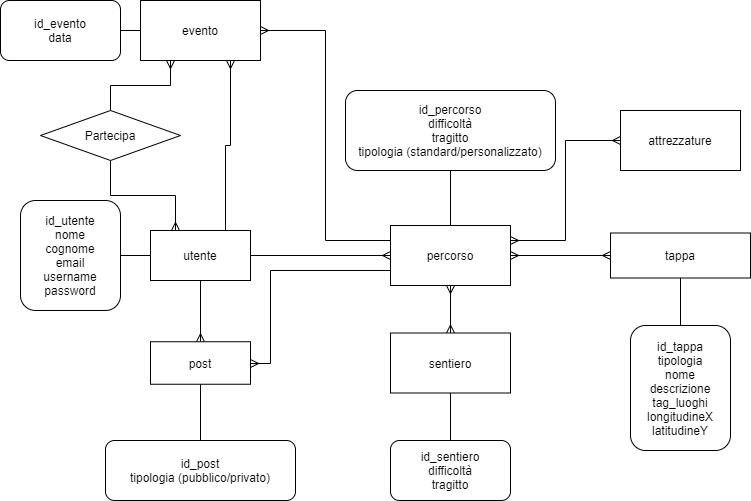

The diagram above was exported from draw.io. Its source (the exported page's mxGraphModel, read from the mxfile embedded in the PNG):
<mxGraphModel dx="1038" dy="548" grid="1" gridSize="10" guides="1" tooltips="1" connect="1" arrows="1" fold="1" page="1" pageScale="1" pageWidth="827" pageHeight="1169" math="0" shadow="0">
  <root>
    <mxCell id="0" />
    <mxCell id="1" parent="0" />
    <mxCell id="QFMhGKLYBGijvn6ss8H7-3" style="edgeStyle=orthogonalEdgeStyle;rounded=0;orthogonalLoop=1;jettySize=auto;html=1;endArrow=none;endFill=0;" parent="1" source="QFMhGKLYBGijvn6ss8H7-1" target="QFMhGKLYBGijvn6ss8H7-2" edge="1">
      <mxGeometry relative="1" as="geometry" />
    </mxCell>
    <mxCell id="RQMzgpK95C_v7a6JIFPd-6" style="edgeStyle=orthogonalEdgeStyle;rounded=0;orthogonalLoop=1;jettySize=auto;html=1;endArrow=ERmany;endFill=0;" parent="1" source="QFMhGKLYBGijvn6ss8H7-1" target="RQMzgpK95C_v7a6JIFPd-1" edge="1">
      <mxGeometry relative="1" as="geometry" />
    </mxCell>
    <mxCell id="tBkxoUWCO7RaNFKcsOSb-1" style="edgeStyle=orthogonalEdgeStyle;rounded=0;orthogonalLoop=1;jettySize=auto;html=1;exitX=1;exitY=0.5;exitDx=0;exitDy=0;entryX=0;entryY=0.5;entryDx=0;entryDy=0;endArrow=ERmany;endFill=0;" edge="1" parent="1" source="QFMhGKLYBGijvn6ss8H7-1" target="QFMhGKLYBGijvn6ss8H7-4">
      <mxGeometry relative="1" as="geometry" />
    </mxCell>
    <mxCell id="tBkxoUWCO7RaNFKcsOSb-5" style="edgeStyle=orthogonalEdgeStyle;rounded=0;orthogonalLoop=1;jettySize=auto;html=1;exitX=0.75;exitY=0;exitDx=0;exitDy=0;entryX=0.75;entryY=1;entryDx=0;entryDy=0;endArrow=ERmany;endFill=0;" edge="1" parent="1" source="QFMhGKLYBGijvn6ss8H7-1" target="tBkxoUWCO7RaNFKcsOSb-4">
      <mxGeometry relative="1" as="geometry" />
    </mxCell>
    <mxCell id="xpjB0AUPJPv12PGZxsF4-15" style="edgeStyle=orthogonalEdgeStyle;rounded=0;orthogonalLoop=1;jettySize=auto;html=1;exitX=0.25;exitY=0;exitDx=0;exitDy=0;entryX=0.5;entryY=1;entryDx=0;entryDy=0;startArrow=ERmany;startFill=0;endArrow=none;endFill=0;" edge="1" parent="1" source="QFMhGKLYBGijvn6ss8H7-1" target="xpjB0AUPJPv12PGZxsF4-14">
      <mxGeometry relative="1" as="geometry" />
    </mxCell>
    <mxCell id="QFMhGKLYBGijvn6ss8H7-1" value="utente" style="rounded=0;whiteSpace=wrap;html=1;" parent="1" vertex="1">
      <mxGeometry x="160" y="240" width="100" height="50" as="geometry" />
    </mxCell>
    <mxCell id="QFMhGKLYBGijvn6ss8H7-2" value="id_utente&lt;br&gt;nome&lt;br&gt;cognome&lt;br&gt;email&lt;br&gt;username&lt;br&gt;password" style="rounded=1;whiteSpace=wrap;html=1;" parent="1" vertex="1">
      <mxGeometry x="30" y="210" width="100" height="110" as="geometry" />
    </mxCell>
    <mxCell id="QFMhGKLYBGijvn6ss8H7-7" style="edgeStyle=orthogonalEdgeStyle;rounded=0;orthogonalLoop=1;jettySize=auto;html=1;endArrow=ERmany;endFill=0;startArrow=ERmany;startFill=0;" parent="1" source="QFMhGKLYBGijvn6ss8H7-4" target="QFMhGKLYBGijvn6ss8H7-6" edge="1">
      <mxGeometry relative="1" as="geometry" />
    </mxCell>
    <mxCell id="QFMhGKLYBGijvn6ss8H7-9" style="edgeStyle=orthogonalEdgeStyle;rounded=0;orthogonalLoop=1;jettySize=auto;html=1;endArrow=ERmany;endFill=0;startArrow=ERmany;startFill=0;" parent="1" source="QFMhGKLYBGijvn6ss8H7-4" target="QFMhGKLYBGijvn6ss8H7-8" edge="1">
      <mxGeometry relative="1" as="geometry" />
    </mxCell>
    <mxCell id="QFMhGKLYBGijvn6ss8H7-10" style="edgeStyle=orthogonalEdgeStyle;rounded=0;orthogonalLoop=1;jettySize=auto;html=1;startArrow=none;startFill=0;endArrow=none;endFill=0;" parent="1" source="QFMhGKLYBGijvn6ss8H7-4" target="QFMhGKLYBGijvn6ss8H7-5" edge="1">
      <mxGeometry relative="1" as="geometry" />
    </mxCell>
    <mxCell id="RQMzgpK95C_v7a6JIFPd-8" style="edgeStyle=orthogonalEdgeStyle;rounded=0;orthogonalLoop=1;jettySize=auto;html=1;endArrow=ERmany;endFill=0;" parent="1" source="QFMhGKLYBGijvn6ss8H7-4" target="RQMzgpK95C_v7a6JIFPd-1" edge="1">
      <mxGeometry relative="1" as="geometry">
        <Array as="points">
          <mxPoint x="280" y="280" />
          <mxPoint x="280" y="373" />
        </Array>
      </mxGeometry>
    </mxCell>
    <mxCell id="QFMhGKLYBGijvn6ss8H7-4" value="percorso" style="rounded=0;whiteSpace=wrap;html=1;" parent="1" vertex="1">
      <mxGeometry x="400" y="235" width="120" height="60" as="geometry" />
    </mxCell>
    <mxCell id="QFMhGKLYBGijvn6ss8H7-5" value="id_percorso&lt;br&gt;difficoltà&lt;br&gt;tragitto&lt;br&gt;tipologia (standard/personalizzato)" style="rounded=1;whiteSpace=wrap;html=1;" parent="1" vertex="1">
      <mxGeometry x="355" y="100" width="210" height="80" as="geometry" />
    </mxCell>
    <mxCell id="QFMhGKLYBGijvn6ss8H7-12" style="edgeStyle=orthogonalEdgeStyle;rounded=0;orthogonalLoop=1;jettySize=auto;html=1;startArrow=none;startFill=0;endArrow=none;endFill=0;" parent="1" source="QFMhGKLYBGijvn6ss8H7-6" target="QFMhGKLYBGijvn6ss8H7-11" edge="1">
      <mxGeometry relative="1" as="geometry" />
    </mxCell>
    <mxCell id="QFMhGKLYBGijvn6ss8H7-6" value="sentiero" style="rounded=0;whiteSpace=wrap;html=1;" parent="1" vertex="1">
      <mxGeometry x="400" y="342.5" width="120" height="60" as="geometry" />
    </mxCell>
    <mxCell id="QFMhGKLYBGijvn6ss8H7-14" style="edgeStyle=orthogonalEdgeStyle;rounded=0;orthogonalLoop=1;jettySize=auto;html=1;startArrow=none;startFill=0;endArrow=none;endFill=0;" parent="1" source="QFMhGKLYBGijvn6ss8H7-8" target="QFMhGKLYBGijvn6ss8H7-13" edge="1">
      <mxGeometry relative="1" as="geometry" />
    </mxCell>
    <mxCell id="QFMhGKLYBGijvn6ss8H7-8" value="tappa" style="rounded=0;whiteSpace=wrap;html=1;" parent="1" vertex="1">
      <mxGeometry x="620" y="242.5" width="140" height="45" as="geometry" />
    </mxCell>
    <mxCell id="QFMhGKLYBGijvn6ss8H7-11" value="id_sentiero&lt;br&gt;difficoltà&lt;br&gt;tragitto" style="rounded=1;whiteSpace=wrap;html=1;" parent="1" vertex="1">
      <mxGeometry x="400" y="450" width="120" height="60" as="geometry" />
    </mxCell>
    <mxCell id="QFMhGKLYBGijvn6ss8H7-13" value="id_tappa&lt;br&gt;tipologia&lt;br&gt;nome&lt;br&gt;descrizione&lt;br&gt;tag_luoghi&lt;br&gt;longitudineX&lt;br&gt;latitudineY" style="rounded=1;whiteSpace=wrap;html=1;" parent="1" vertex="1">
      <mxGeometry x="640" y="335" width="100" height="125" as="geometry" />
    </mxCell>
    <mxCell id="RQMzgpK95C_v7a6JIFPd-5" style="edgeStyle=orthogonalEdgeStyle;rounded=0;orthogonalLoop=1;jettySize=auto;html=1;endArrow=none;endFill=0;" parent="1" source="RQMzgpK95C_v7a6JIFPd-1" target="RQMzgpK95C_v7a6JIFPd-4" edge="1">
      <mxGeometry relative="1" as="geometry" />
    </mxCell>
    <mxCell id="RQMzgpK95C_v7a6JIFPd-1" value="post" style="rounded=0;whiteSpace=wrap;html=1;" parent="1" vertex="1">
      <mxGeometry x="160" y="351.25" width="100" height="42.5" as="geometry" />
    </mxCell>
    <mxCell id="RQMzgpK95C_v7a6JIFPd-4" value="id_post&lt;br&gt;tipologia (pubblico/privato)" style="rounded=1;whiteSpace=wrap;html=1;" parent="1" vertex="1">
      <mxGeometry x="115" y="450" width="190" height="60" as="geometry" />
    </mxCell>
    <mxCell id="Egxc6m1fy0roTkIEVFB--3" style="edgeStyle=orthogonalEdgeStyle;rounded=0;orthogonalLoop=1;jettySize=auto;html=1;exitX=0;exitY=0.5;exitDx=0;exitDy=0;entryX=1;entryY=0.25;entryDx=0;entryDy=0;endArrow=ERmany;endFill=0;startArrow=ERmany;startFill=0;" parent="1" source="Egxc6m1fy0roTkIEVFB--1" target="QFMhGKLYBGijvn6ss8H7-4" edge="1">
      <mxGeometry relative="1" as="geometry" />
    </mxCell>
    <mxCell id="Egxc6m1fy0roTkIEVFB--1" value="attrezzature" style="rounded=0;whiteSpace=wrap;html=1;" parent="1" vertex="1">
      <mxGeometry x="630" y="120" width="120" height="60" as="geometry" />
    </mxCell>
    <mxCell id="tBkxoUWCO7RaNFKcsOSb-7" style="edgeStyle=orthogonalEdgeStyle;rounded=0;orthogonalLoop=1;jettySize=auto;html=1;exitX=1;exitY=0.5;exitDx=0;exitDy=0;entryX=0;entryY=0.25;entryDx=0;entryDy=0;endArrow=none;endFill=0;startArrow=ERmany;startFill=0;" edge="1" parent="1" source="tBkxoUWCO7RaNFKcsOSb-4" target="QFMhGKLYBGijvn6ss8H7-4">
      <mxGeometry relative="1" as="geometry" />
    </mxCell>
    <mxCell id="xpjB0AUPJPv12PGZxsF4-16" style="edgeStyle=orthogonalEdgeStyle;rounded=0;orthogonalLoop=1;jettySize=auto;html=1;exitX=0.25;exitY=1;exitDx=0;exitDy=0;entryX=0.5;entryY=0;entryDx=0;entryDy=0;endArrow=none;endFill=0;startArrow=ERmany;startFill=0;" edge="1" parent="1" source="tBkxoUWCO7RaNFKcsOSb-4" target="xpjB0AUPJPv12PGZxsF4-14">
      <mxGeometry relative="1" as="geometry" />
    </mxCell>
    <mxCell id="tBkxoUWCO7RaNFKcsOSb-4" value="evento" style="rounded=0;whiteSpace=wrap;html=1;" vertex="1" parent="1">
      <mxGeometry x="150" y="10" width="120" height="60" as="geometry" />
    </mxCell>
    <mxCell id="tBkxoUWCO7RaNFKcsOSb-10" style="edgeStyle=orthogonalEdgeStyle;rounded=0;orthogonalLoop=1;jettySize=auto;html=1;exitX=1;exitY=0.5;exitDx=0;exitDy=0;entryX=0;entryY=0.5;entryDx=0;entryDy=0;startArrow=none;startFill=0;endArrow=none;endFill=0;" edge="1" parent="1" source="tBkxoUWCO7RaNFKcsOSb-8" target="tBkxoUWCO7RaNFKcsOSb-4">
      <mxGeometry relative="1" as="geometry" />
    </mxCell>
    <mxCell id="tBkxoUWCO7RaNFKcsOSb-8" value="id_evento&lt;br&gt;data&lt;br&gt;" style="rounded=1;whiteSpace=wrap;html=1;" vertex="1" parent="1">
      <mxGeometry x="10" y="10" width="120" height="60" as="geometry" />
    </mxCell>
    <mxCell id="xpjB0AUPJPv12PGZxsF4-14" value="Partecipa" style="rhombus;whiteSpace=wrap;html=1;" vertex="1" parent="1">
      <mxGeometry x="50" y="120" width="140" height="50" as="geometry" />
    </mxCell>
  </root>
</mxGraphModel>